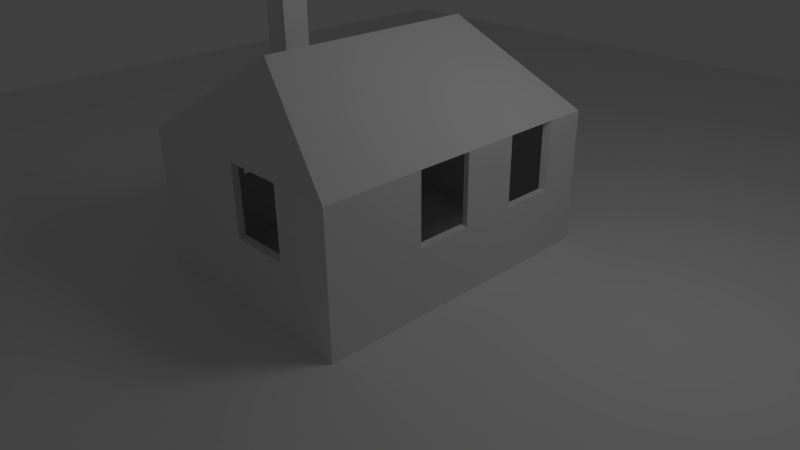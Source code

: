 # Source: haus.blend  (saved by Blender 2.53.0; exported with 4.5.12 LTS)
import bpy
from mathutils import Matrix  # noqa: F401  (used for matrix-valued properties, if any)

bpy.ops.wm.read_factory_settings(use_empty=True)
scene = bpy.context.scene
scene.name = 'Scene'

# ---- collections
col_collection_1 = bpy.data.collections.new('Collection 1'); scene.collection.children.link(col_collection_1)

# ---- materials (node trees are filled in below, after node groups)
mat_material = bpy.data.materials.new('Material')
mat_material.alpha_threshold = 0.0
mat_material.use_transparent_shadow = False
mat_material.roughness = 0.5
mat_material.line_color = (0.0, 0.0, 0.0, 1.0)

# ---- material node trees

# ---- world
world_world = bpy.data.worlds.new('World'); scene.world = world_world
world_world.color = (0.05088, 0.05088, 0.05088)
world_world.use_sun_shadow = False
world_world.sun_shadow_jitter_overblur = 0.0
world_world.cycles.sampling_method = 'MANUAL'
world_world.cycles.sample_map_resolution = 256

# ---- cameras
cam_camera = bpy.data.cameras.new('Camera')
cam_camera.clip_end = 100.0
cam_camera.lens = 35.0
cam_camera.ortho_scale = 7.314
cam_camera.dof.focus_distance = 0.0
cam_camera.dof.aperture_fstop = 128.0

# ---- lights
light_lamp = bpy.data.lights.new('Lamp', 'POINT')
light_lamp.transmission_factor = 0.0
light_lamp.cutoff_distance = 30.0
light_lamp.energy = 100.0
light_lamp.shadow_buffer_clip_start = 1.001
light_lamp.shadow_soft_size = 1.0
light_lamp.shadow_maximum_resolution = 0.006
light_lamp.use_absolute_resolution = True
light_lamp.cycles.use_multiple_importance_sampling = False

# ---- meshes
me_cube = bpy.data.meshes.new('Cube')
me_cube.from_pydata([(1.724, 2.208, 0.0), (1.724, -2.208, 0.0), (-1.724, -2.208, 0.0), (-1.724, 2.208, 0.0), (1.724, 2.208, 2.0), (1.724, -2.208, 2.0), (-1.724, -2.208, 2.0), (-1.724, 2.208, 2.0), (2.865e-07, 1.621, 3.143), (-7.633e-07, -1.621, 3.143), (1.724, 2.156e-07, 0.0), (3.576e-07, 2.208, 0.0), (-1.192e-07, -2.208, 0.0), (-1.724, 7.153e-07, 0.0), (1.724, -1.169e-06, 2.0), (4.768e-07, 2.208, 2.0), (-9.537e-07, -2.208, 2.0), (-1.724, 4.768e-07, 2.0), (1.192e-07, 4.768e-07, 0.0), (1.724, 1.603, 0.0), (1.724, -1.603, 0.0), (0.8621, 2.208, 0.0), (-0.8621, 2.208, 0.0), (0.8621, -2.208, 0.0), (-0.8621, -2.208, 0.0), (-1.724, -1.104, 0.0), (-1.724, 1.104, 0.0), (1.724, 1.603, 2.0), (1.724, -1.603, 2.0), (0.8621, 2.208, 2.0), (-0.8621, 2.208, 2.0), (0.8621, -2.208, 2.0), (-0.8621, -2.208, 2.0), (-1.724, -1.104, 2.0), (-1.724, 1.104, 2.0), (0.0, -1.104, 0.0), (0.8621, 2.384e-07, 0.0), (2.384e-07, 1.104, 0.0), (-0.8621, 5.96e-07, 0.0), (0.8621, -1.104, 0.0), (0.8621, 1.104, 0.0), (-0.8621, -1.104, 0.0), (-0.8621, 1.104, 0.0), (-1.724, 5.96e-07, 1.0), (-1.724, -1.104, 1.0), (-1.724, 1.104, 1.0), (-1.724, -0.5521, 0.0), (-1.724, 0.5521, 0.0), (-1.724, -0.5521, 2.0), (-1.724, 0.5521, 2.0), (-1.724, -0.5521, 1.0), (-1.724, 0.5521, 1.0), (4.172e-07, 2.208, 1.0), (-0.8621, 2.208, 1.0), (-5.364e-07, -2.208, 1.0), (0.8621, -2.208, 1.0), (1.724, 0.8017, 0.0), (1.724, -0.8017, 0.0), (1.724, 0.8017, 2.0), (1.724, -0.8017, 2.0), (1.724, -4.768e-07, 1.0), (1.724, 1.603, 1.0), (1.724, -1.603, 1.0), (1.724, 0.8017, 1.0), (1.724, -0.8017, 1.0), (1.648, -0.7661, 1.025), (1.648, 0.7661, 1.025), (1.648, -1.532, 1.025), (1.648, 1.532, 1.025), (1.648, -4.557e-07, 1.025), (1.648, -0.7661, 1.981), (1.648, 0.7661, 1.981), (1.648, -0.7661, 0.06982), (1.648, 0.7661, 0.06982), (0.8238, -2.11, 1.025), (-5.126e-07, -2.11, 1.025), (-0.8238, 2.11, 1.025), (3.987e-07, 2.11, 1.025), (-1.648, 0.5276, 1.025), (-1.648, -0.5276, 1.025), (-1.648, 0.5276, 1.981), (-1.648, -0.5276, 1.981), (-1.648, 0.5276, 0.06982), (-1.648, -0.5276, 0.06982), (-1.648, 1.055, 1.025), (-1.648, -1.055, 1.025), (-1.648, 5.696e-07, 1.025), (-0.8238, 1.055, 0.06982), (-0.8238, -1.055, 0.06982), (0.8238, 1.055, 0.06982), (0.8238, -1.055, 0.06982), (-0.8238, 5.696e-07, 0.06982), (2.278e-07, 1.055, 0.06982), (0.8238, 2.278e-07, 0.06982), (0.0, -1.055, 0.06982), (-1.648, 1.055, 1.981), (-1.648, -1.055, 1.981), (-0.8238, -2.11, 1.981), (0.8238, -2.11, 1.981), (-0.8238, 2.11, 1.981), (0.8238, 2.11, 1.981), (1.648, -1.532, 1.981), (1.648, 1.532, 1.981), (-1.648, 1.055, 0.06982), (-1.648, -1.055, 0.06982), (-0.8238, -2.11, 0.06982), (0.8238, -2.11, 0.06982), (-0.8238, 2.11, 0.06982), (0.8238, 2.11, 0.06982), (1.648, -1.532, 0.06982), (1.648, 1.532, 0.06982), (1.139e-07, 4.557e-07, 0.06982), (-1.648, 4.557e-07, 1.981), (-9.113e-07, -2.11, 1.981), (4.557e-07, 2.11, 1.981), (1.648, -1.117e-06, 1.981), (-1.648, 6.835e-07, 0.06982), (-1.139e-07, -2.11, 0.06982), (3.417e-07, 2.11, 0.06982), (1.648, 2.06e-07, 0.06982), (-7.294e-07, -1.549, 3.073), (2.738e-07, 1.549, 3.073), (-1.648, 2.11, 1.981), (-1.648, -2.11, 1.981), (1.648, -2.11, 1.981), (1.648, 2.11, 1.981), (-1.648, 2.11, 0.06982), (-1.648, -2.11, 0.06982), (1.648, -2.11, 0.06982), (1.648, 2.11, 0.06982), (-0.3225, -0.7326, 2.679), (-0.3225, -1.081, 2.679), (-0.6706, -1.081, 2.679), (-0.6706, -0.7326, 2.679), (-0.3225, -0.7326, 3.647), (-0.3225, -1.081, 3.647), (-0.6706, -1.081, 3.647), (-0.6706, -0.7326, 3.647), (12.3, 12.75, 0.04573), (12.3, -11.52, 0.04573), (-11.97, -11.52, 0.04573), (-11.97, 12.75, 0.04573)], [], [(17, 9, 8), (14, 8, 9), (20, 1, 23, 39), (39, 23, 12, 35), (36, 39, 35, 18), (0, 19, 40, 21), (40, 36, 18, 37), (21, 40, 37, 11), (35, 12, 24, 41), (18, 35, 41, 38), (41, 24, 2, 25), (37, 18, 38, 42), (11, 37, 42, 22), (22, 42, 26, 3), (32, 6, 2, 24), (0, 21, 29, 4), (7, 34, 8), (33, 6, 9), (6, 32, 9), (32, 16, 9), (16, 31, 9), (31, 5, 9), (4, 29, 8), (29, 15, 8), (15, 30, 8), (30, 7, 8), (5, 28, 9), (27, 4, 8), (44, 2, 6), (33, 44, 6), (44, 25, 2), (45, 7, 3), (26, 45, 3), (45, 34, 7), (46, 38, 41), (25, 46, 41), (46, 13, 38), (47, 42, 38), (13, 47, 38), (47, 26, 42), (34, 49, 8), (49, 17, 8), (17, 48, 9), (48, 33, 9), (43, 50, 48, 17), (13, 46, 50, 43), (46, 25, 44, 50), (45, 51, 49, 34), (26, 47, 51, 45), (52, 29, 21), (11, 52, 21), (52, 15, 29), (22, 53, 52, 11), (53, 3, 7), (30, 53, 7), (53, 22, 3), (55, 1, 5), (31, 55, 5), (55, 23, 1), (54, 12, 23, 55), (54, 32, 24), (12, 54, 24), (54, 16, 32), (57, 39, 36), (10, 57, 36), (57, 20, 39), (56, 36, 40), (19, 56, 40), (56, 10, 36), (28, 59, 9), (59, 14, 9), (14, 58, 8), (58, 27, 8), (61, 0, 4), (27, 61, 4), (19, 0, 61), (62, 5, 1), (20, 62, 1), (62, 28, 5), (63, 56, 19, 61), (14, 60, 63, 58), (60, 10, 56, 63), (64, 57, 10, 60), (28, 62, 64, 59), (62, 20, 57, 64), (67, 65, 72, 109), (101, 70, 65, 67), (65, 69, 119, 72), (69, 66, 73, 119), (115, 71, 66, 69), (66, 68, 110, 73), (67, 124, 101), (109, 128, 67), (67, 128, 124), (68, 129, 110), (102, 125, 68), (68, 125, 129), (71, 121, 102), (115, 121, 71), (70, 120, 115), (101, 120, 70), (73, 93, 119), (110, 89, 73), (73, 89, 93), (72, 90, 109), (119, 93, 72), (72, 93, 90), (75, 97, 113), (117, 105, 75), (75, 105, 97), (75, 74, 106, 117), (74, 128, 106), (98, 124, 74), (74, 124, 128), (76, 126, 107), (99, 122, 76), (76, 122, 126), (107, 118, 77, 76), (77, 100, 114), (118, 108, 77), (77, 108, 100), (103, 84, 78, 82), (84, 95, 80, 78), (83, 79, 85, 104), (116, 86, 79, 83), (86, 112, 81, 79), (81, 120, 96), (112, 120, 81), (80, 121, 112), (95, 121, 80), (82, 87, 103), (116, 91, 82), (82, 91, 87), (83, 91, 116), (104, 88, 83), (83, 88, 91), (84, 122, 95), (103, 126, 84), (84, 126, 122), (85, 127, 104), (96, 123, 85), (85, 123, 127), (102, 121, 125), (124, 120, 101), (99, 121, 122), (114, 121, 99), (100, 121, 114), (125, 121, 100), (98, 120, 124), (113, 120, 98), (97, 120, 113), (123, 120, 97), (96, 120, 123), (122, 121, 95), (129, 125, 100, 108), (97, 105, 127, 123), (107, 126, 103, 87), (118, 107, 87, 92), (92, 87, 91, 111), (88, 104, 127, 105), (111, 91, 88, 94), (94, 88, 105, 117), (108, 118, 92, 89), (89, 92, 111, 93), (129, 108, 89, 110), (93, 111, 94, 90), (90, 94, 117, 106), (109, 90, 106, 128), (115, 120, 121), (112, 121, 120), (16, 113, 98, 31), (16, 54, 75, 113), (54, 55, 74, 75), (55, 31, 98, 74), (60, 69, 65, 64), (59, 64, 65, 70), (14, 59, 70, 115), (14, 115, 69, 60), (61, 68, 66, 63), (27, 58, 71, 102), (61, 27, 102, 68), (52, 53, 76, 77), (15, 52, 77, 114), (30, 99, 76, 53), (15, 114, 99, 30), (44, 85, 79, 50), (48, 50, 79, 81), (33, 96, 85, 44), (33, 48, 81, 96), (47, 82, 80, 49), (13, 116, 82, 47), (13, 17, 112, 116), (17, 49, 80, 112), (132, 133, 130, 131), (134, 137, 136, 135), (130, 134, 135, 131), (131, 135, 136, 132), (132, 136, 137, 133), (133, 137, 134, 130), (140, 139, 138, 141), (58, 63, 66, 71)])
_uv = me_cube.uv_layers.new(name='UVTex')
_uv.uv.foreach_set('vector', [0.5, 1.477, 6.244, 7.588, -5.244, 7.588, 0.5, -0.4773, -5.244, -6.588, 6.244, -6.588, 0.2295, 0.889, 0.2295, 0.2956, -0.6161, 0.2956, -0.6161, 1.379, 1.346, 1.379, 1.346, 0.2956, 0.5, 0.2956, 0.5, 1.379, 1.346, 0.5, 1.346, -0.5831, 0.5, -0.5831, 0.5, 0.5, 0.2295, 0.7044, 0.2295, 0.111, -0.6161, -0.3787, -0.6161, 0.7044, 1.346, -0.3787, 1.346, -1.462, 0.5, -1.462, 0.5, -0.3787, 1.346, 0.7044, 1.346, -0.3787, 0.5, -0.3787, 0.5, 0.7044, 0.5, 1.379, 0.5, 0.2956, -0.3456, 0.2956, -0.3456, 1.379, 0.5, 0.5, 0.5, -0.5831, -0.3456, -0.5831, -0.3456, 0.5, -0.3456, 1.379, -0.3456, 0.2956, -1.191, 0.2956, -1.191, 1.379, 0.5, -0.3787, 0.5, -1.462, -0.3456, -1.462, -0.3456, -0.3787, 0.5, 0.7044, 0.5, -0.3787, -0.3456, -0.3787, -0.3456, 0.7044, -0.3456, 0.7044, -0.3456, -0.3787, -1.191, -0.3787, -1.191, 0.7044, -0.3456, 0.5, -1.191, 0.5, -1.191, -1.462, -0.3456, -1.462, 0.2295, 0.5, -0.6161, 0.5, -0.6161, 2.462, 0.2295, 2.462, -0.2385, 1.477, 3.675, 1.477, 1.844, 7.588, -2.675, 1.477, 1.238, 1.477, -0.8444, 7.588, 1.477, 0.5, 4.533, 0.5, 7.588, 4.551, -2.555, 0.5, 0.5, 0.5, 0.5, 4.551, 0.5, 0.5, 3.555, 0.5, 0.5, 4.551, 3.555, 0.5, 6.611, 0.5, 0.5, 4.551, -0.4773, 0.5, -3.533, 0.5, -6.588, 4.551, 3.555, 0.5, 0.5, 0.5, 0.5, 4.551, 0.5, 0.5, -2.555, 0.5, 0.5, 4.551, -2.555, 0.5, -5.611, 0.5, 0.5, 4.551, 1.238, -0.4773, -0.9054, -0.4773, -0.8444, -6.588, 1.905, -0.4773, -0.2385, -0.4773, 1.844, -6.588, 1.379, -0.4809, 0.2956, -1.462, 0.2956, 0.5, 1.379, 0.5, 1.379, -0.4809, 0.2956, 0.5, 1.379, -0.4809, 1.379, -1.462, 0.2956, -1.462, -0.3787, -0.4809, 0.7044, 0.5, 0.7044, -1.462, -0.3787, 0.5, -0.3787, 1.481, 0.7044, 0.5, -0.3787, -0.4809, -0.3787, 0.5, 0.7044, 0.5, 0.7705, -0.04154, 1.616, 0.5, 1.616, -0.5831, 0.7705, 1.379, 0.7705, 1.92, 1.616, 1.379, 0.7705, -0.04154, 0.7705, 0.5, 1.616, 0.5, 0.7705, 1.042, 1.616, 1.583, 1.616, 0.5, 0.7705, 0.5, 0.7705, 1.042, 1.616, 0.5, 0.7705, 1.042, 0.7705, 1.583, 1.616, 1.583, 3.675, 1.477, 5.631, 1.477, 1.844, 7.588, -1.457, 1.477, 0.5, 1.477, -5.244, 7.588, 0.5, 1.477, 2.457, 1.477, 6.244, 7.588, 2.457, 1.477, 4.413, 1.477, 6.244, 7.588, 0.5, -0.4809, -0.04154, -0.4809, -0.04154, 0.5, 0.5, 0.5, 0.5, 0.5, -0.04154, 0.5, -0.04154, 1.481, 0.5, 1.481, -0.04154, 0.5, -0.5831, 0.5, -0.5831, 1.481, -0.04154, 1.481, -0.3787, -0.4809, -0.9202, -0.4809, -0.9202, 0.5, -0.3787, 0.5, -0.3787, 0.5, -0.9202, 0.5, -0.9202, 1.481, -0.3787, 1.481, 0.5, -0.4809, 1.346, 0.5, 1.346, -1.462, 0.5, 0.5, 0.5, 1.481, 1.346, 0.5, 0.5, -0.4809, 0.5, 0.5, 1.346, 0.5, -0.3456, 0.5, -0.3456, 1.481, 0.5, 1.481, 0.5, 0.5, -0.3456, -0.4809, -1.191, -1.462, -1.191, 0.5, -0.3456, 0.5, -0.3456, -0.4809, -1.191, 0.5, -0.3456, -0.4809, -0.3456, -1.462, -1.191, -1.462, 1.346, -0.4809, 2.191, -1.462, 2.191, 0.5, 1.346, 0.5, 1.346, -0.4809, 2.191, 0.5, 1.346, -0.4809, 1.346, -1.462, 2.191, -1.462, 0.5, -0.4809, 0.5, -1.462, 1.346, -1.462, 1.346, -0.4809, 0.5, -0.4809, -0.3456, 0.5, -0.3456, -1.462, 0.5, 0.5, 0.5, 1.481, -0.3456, 0.5, 0.5, -0.4809, 0.5, 0.5, -0.3456, 0.5, 0.2295, -0.2864, -0.6161, -0.5831, -0.6161, 0.5, 0.2295, 0.5, 0.2295, -0.2864, -0.6161, 0.5, 0.2295, -0.2864, 0.2295, -1.073, -0.6161, -0.5831, 0.2295, 1.286, -0.6161, 0.5, -0.6161, 1.583, 0.2295, 0.111, 0.2295, -0.6754, -0.6161, -0.3787, 0.2295, 1.286, 0.2295, 0.5, -0.6161, 0.5, -0.9054, -0.4773, -3.747, -0.4773, -0.8444, -6.588, 3.341, -0.4773, 0.5, -0.4773, 6.244, -6.588, 0.5, -0.4773, -2.341, -0.4773, -5.244, -6.588, -2.341, -0.4773, -5.183, -0.4773, -5.244, -6.588, 0.111, -0.4809, 0.7044, -1.462, 0.7044, 0.5, 0.111, 0.5, 0.111, -0.4809, 0.7044, 0.5, 0.111, -1.462, 0.7044, -1.462, 0.111, -0.4809, 0.889, -0.4809, 0.2956, 0.5, 0.2956, -1.462, 0.889, 0.5, 0.889, 1.481, 0.2956, 0.5, 0.889, -0.4809, 0.889, 0.5, 0.2956, 0.5, 1.286, -0.4809, 1.286, -1.462, 2.073, -1.462, 2.073, -0.4809, 0.5, 0.5, 0.5, -0.4809, 1.286, -0.4809, 1.286, 0.5, 0.5, -0.4809, 0.5, -1.462, 1.286, -1.462, 1.286, -0.4809, -0.2864, -0.4809, -0.2864, -1.462, 0.5, -1.462, 0.5, -0.4809, 0.889, 0.5, 0.889, -0.4809, 1.675, -0.4809, 1.675, 0.5, 0.889, -0.4809, 0.889, -1.462, 1.675, -1.462, 1.675, -0.4809, 0.9588, -0.456, 1.71, -0.456, 1.71, -1.393, 0.9588, -1.393, 0.9588, 0.4813, 1.71, 0.4813, 1.71, -0.456, 0.9588, -0.456, -0.2515, -0.456, 0.5, -0.456, 0.5, -1.393, -0.2515, -1.393, 0.5, -0.456, 1.251, -0.456, 1.251, -1.393, 0.5, -1.393, 0.5, 0.4813, 1.251, 0.4813, 1.251, -0.456, 0.5, -0.456, 1.251, -0.456, 2.003, -0.456, 2.003, -1.393, 1.251, -1.393, 0.9588, -0.456, 0.3918, 0.4813, 0.9588, 0.4813, 0.9588, 0.5685, 0.3918, 0.5685, 0.9588, 1.506, 0.9588, -0.456, 0.3918, -1.393, 0.3918, 0.4813, 0.04115, -0.456, 0.6082, -1.393, 0.04115, -1.393, 0.04115, 0.4813, 0.6082, 0.4813, 0.04115, -0.456, 0.04115, -0.456, 0.6082, 0.4813, 0.6082, -1.393, 0.1544, 1.251, -1.462, 2.019, 0.1544, 2.003, 0.1544, 0.5, -1.462, 2.019, 0.1544, 1.251, 0.1544, -0.2515, -1.462, -1.019, 0.1544, 0.5, 0.1544, 0.9588, -1.462, 0.9427, 0.1544, 1.71, 0.1544, 1.251, -0.6537, 0.5, 0.1544, 0.5, 0.1544, 0.04115, -0.6537, -0.4268, 0.1544, -0.7103, 0.1544, 1.251, -0.6537, 1.535, -0.6537, 0.5, 0.1544, -0.2515, -0.6537, -0.535, 0.1544, -1.003, 0.1544, 0.5, -0.6537, 0.5, 0.1544, -0.2515, 0.1544, -0.2515, -0.6537, 0.5, -0.6537, -0.535, 0.5, -0.456, -0.3081, 0.4813, 0.5, 0.4813, 0.5, 0.5685, -0.3081, 0.5685, 0.5, 1.506, 0.5, -0.456, -0.3081, -1.393, -0.3081, 0.4813, 0.5, -0.456, 1.308, -0.456, 1.308, -1.393, 0.5, -1.393, 1.308, -0.456, 2.116, -1.393, 1.308, -1.393, 1.308, 0.4813, 2.116, 0.4813, 1.308, -0.456, 1.308, -0.456, 2.116, 0.4813, 2.116, -1.393, -0.3081, -0.456, -1.116, -1.393, -0.3081, -1.393, -0.3081, 0.4813, -1.116, 0.4813, -0.3081, -0.456, -0.3081, -0.456, -1.116, 0.4813, -1.116, -1.393, -0.3081, 0.5685, 0.5, 0.5685, 0.5, 1.506, -0.3081, 1.506, 0.5, -0.456, 1.308, 0.4813, 0.5, 0.4813, 0.5, 0.5685, 1.308, 0.5685, 0.5, 1.506, 0.5, -0.456, 1.308, -1.393, 1.308, 0.4813, -0.4268, 0.5685, -0.4268, 1.506, -0.9443, 1.506, -0.9443, 0.5685, -0.4268, -0.456, -0.4268, 0.4813, -0.9443, 0.4813, -0.9443, -0.456, -0.01748, 0.5685, -0.01748, 1.506, -0.535, 1.506, -0.535, 0.5685, 0.5, 0.5685, 0.5, 1.506, -0.01748, 1.506, -0.01748, 0.5685, 0.5, -0.456, 0.5, 0.4813, -0.01748, 0.4813, -0.01748, -0.456, 0.8456, -0.01748, 2.462, -1.019, 0.8456, -0.535, 0.8456, 0.5, 2.462, -1.019, 0.8456, -0.01748, 0.8456, 1.017, 2.462, 2.019, 0.8456, 0.5, 0.8456, -0.4268, 2.462, 0.05728, 0.8456, -0.9443, 0.8456, 1.017, 1.654, 1.535, 0.8456, 1.535, 0.8456, 0.5, 1.654, 0.5, 0.8456, 1.017, 0.8456, 1.017, 1.654, 0.5, 1.654, 1.535, 0.8456, -0.01748, 1.654, 0.5, 0.8456, 0.5, 0.8456, 1.427, 1.654, 1.427, 0.8456, 1.944, 0.8456, -0.01748, 1.654, -0.535, 1.654, 0.5, -0.4268, -0.456, 0.6082, 0.4813, -0.4268, 0.4813, -0.4268, 0.5685, 0.6082, 0.5685, -0.4268, 1.506, -0.4268, -0.456, 0.6082, -1.393, 0.6082, 0.4813, 1.427, -0.456, 0.3918, -1.393, 1.427, -1.393, 1.427, 0.4813, 0.3918, 0.4813, 1.427, -0.456, 1.427, -0.456, 0.3918, 0.4813, 0.3918, -1.393, 0.1544, 0.04115, -1.462, 0.05728, 0.1544, 0.6082, 0.1544, 0.3918, -1.462, 0.9427, 0.1544, 0.9588, -0.3081, 0.4813, 0.5, 1.553, -1.116, 0.4813, 0.5, 0.4813, 0.5, 1.553, -0.3081, 0.4813, 1.308, 0.4813, 0.5, 1.553, 0.5, 0.4813, 0.1544, 0.4813, -1.462, 1.553, -0.6537, 0.4813, 1.308, 0.4813, 0.5, 1.553, 2.116, 0.4813, 0.5, 0.4813, 0.5, 1.553, 1.308, 0.4813, -0.3081, 0.4813, 0.5, 1.553, 0.5, 0.4813, 0.8456, 0.4813, 2.462, 1.553, 1.654, 0.4813, 0.8456, 1.427, 2.462, 0.9427, 0.8456, 0.3918, 0.8456, 0.6082, 2.462, 0.05728, 0.8456, -0.4268, 0.1544, 0.5685, 0.1544, 2.443, -0.6537, 2.443, -0.6537, 0.5685, -0.3081, 0.4813, -0.3081, -1.393, -1.116, -1.393, -1.116, 0.4813, -0.3081, 0.6082, -1.116, 0.6082, -1.116, -0.4268, -0.3081, -0.4268, 0.5, 0.6082, -0.3081, 0.6082, -0.3081, -0.4268, 0.5, -0.4268, 0.5, -0.4268, -0.3081, -0.4268, -0.3081, -1.462, 0.5, -1.462, -0.3081, 1.427, -1.116, 1.427, -1.116, 0.3918, -0.3081, 0.3918, 0.5, 0.5, -0.3081, 0.5, -0.3081, -0.535, 0.5, -0.535, 0.5, 1.427, -0.3081, 1.427, -0.3081, 0.3918, 0.5, 0.3918, 1.308, 0.6082, 0.5, 0.6082, 0.5, -0.4268, 1.308, -0.4268, 1.308, -0.4268, 0.5, -0.4268, 0.5, -1.462, 1.308, -1.462, 0.1544, 0.6082, -0.6537, 0.6082, -0.6537, -0.4268, 0.1544, 0.04115, 1.308, 0.5, 0.5, 0.5, 0.5, -0.535, 1.308, -0.535, 1.308, 1.427, 0.5, 1.427, 0.5, 0.3918, 1.308, 0.3918, 0.1544, 0.9588, -0.6537, 1.427, -0.6537, 0.3918, 0.1544, 0.3918, 0.1544, 0.5, -1.462, -1.019, -1.462, 2.019, 0.8456, 0.5, 2.462, 2.019, 2.462, -1.019, 0.5, 0.2956, 0.5, 0.3918, 1.308, 0.3918, 1.346, 0.2956, 0.2956, 0.5, 0.2956, -0.4809, 0.3918, -0.456, 0.3918, 0.4813, 0.5, 0.2956, 1.346, 0.2956, 1.308, 0.3918, 0.5, 0.3918, 0.2956, -0.4809, 0.2956, 0.5, 0.3918, 0.4813, 0.3918, -0.456, 0.2295, 0.5, 0.1544, 0.5, 0.1544, -0.2515, 0.2295, -0.2864, 0.2295, 0.5, 0.2295, -0.4809, 0.1544, -0.456, 0.1544, 0.4813, 0.2295, 0.5, 0.2295, -0.2864, 0.1544, -0.2515, 0.1544, 0.5, 0.2295, 0.5, 0.1544, 0.4813, 0.1544, -0.456, 0.2295, -0.4809, 0.2295, 0.111, 0.1544, 0.04115, 0.1544, -0.7103, 0.2295, -0.6754, 0.2295, 0.111, 0.2295, -0.6754, 0.1544, -0.7103, 0.1544, 0.04115, 0.2295, -0.4809, 0.2295, 0.5, 0.1544, 0.4813, 0.1544, -0.456, 0.5, 0.7044, -0.3456, 0.7044, -0.3081, 0.6082, 0.5, 0.6082, 0.7044, 0.5, 0.7044, -0.4809, 0.6082, -0.456, 0.6082, 0.4813, 0.7044, 0.5, 0.6082, 0.4813, 0.6082, -0.456, 0.7044, -0.4809, 0.5, 0.7044, 0.5, 0.6082, -0.3081, 0.6082, -0.3456, 0.7044, 0.7705, 1.379, 0.8456, 1.427, 0.8456, 1.944, 0.7705, 1.92, 0.7705, 0.5, 0.7705, -0.4809, 0.8456, -0.456, 0.8456, 0.4813, 0.7705, 0.5, 0.8456, 0.4813, 0.8456, -0.456, 0.7705, -0.4809, 0.7705, 1.379, 0.7705, 1.92, 0.8456, 1.944, 0.8456, 1.427, 0.7705, 0.5, 0.8456, 0.5685, 0.8456, 2.443, 0.7705, 2.462, 0.7705, 0.5, 0.8456, 0.5, 0.8456, 1.017, 0.7705, 1.042, 0.7705, 0.5, 0.7705, 2.462, 0.8456, 2.443, 0.8456, 0.5685, 0.7705, 0.5, 0.7705, 1.042, 0.8456, 1.017, 0.8456, 0.5, -0.1578, 1.402, -0.1578, 1.743, 0.1837, 1.743, 0.1837, 1.402, 0.1837, -0.2186, -0.1578, -0.2186, -0.1578, -0.56, 0.1837, -0.56, -0.2186, 1.166, -0.2186, 2.116, -0.56, 2.116, -0.56, 1.166, 0.1837, 1.166, 0.1837, 2.116, -0.1578, 2.116, -0.1578, 1.166, 1.402, 1.166, 1.402, 2.116, 1.743, 2.116, 1.743, 1.166, -0.1578, 1.166, -0.1578, 2.116, 0.1837, 2.116, 0.1837, 1.166, -2.837, -2.837, 3.837, -2.837, 3.837, 3.837, -2.837, 3.837, 0.5595, 1.128, 0.5595, -0.1284, 0.4405, -0.1284, 0.4405, 1.128])
_ca = me_cube.color_attributes.new('Col', 'BYTE_COLOR', 'CORNER')
_ca.data.foreach_set('color', [0.9911, 0.9911, 0.9911, 0.9961, 1.0, 1.0, 1.0, 1.0, 1.0, 1.0, 1.0, 1.0, 1.0, 1.0, 1.0, 1.0, 1.0, 1.0, 1.0, 1.0, 1.0, 1.0, 1.0, 1.0, 1.0, 1.0, 1.0, 1.0, 1.0, 1.0, 1.0, 1.0, 1.0, 1.0, 1.0, 1.0, 1.0, 1.0, 1.0, 1.0, 1.0, 1.0, 1.0, 1.0, 1.0, 1.0, 1.0, 1.0, 1.0, 1.0, 1.0, 1.0, 1.0, 1.0, 1.0, 1.0, 1.0, 1.0, 1.0, 1.0, 1.0, 1.0, 1.0, 1.0, 1.0, 1.0, 1.0, 1.0, 1.0, 1.0, 1.0, 1.0, 1.0, 1.0, 1.0, 1.0, 1.0, 1.0, 1.0, 1.0, 0.9911, 0.9911, 0.9911, 0.9961, 1.0, 1.0, 1.0, 1.0, 0.9911, 0.9911, 0.9911, 0.9961, 1.0, 1.0, 1.0, 1.0, 1.0, 1.0, 1.0, 1.0, 1.0, 1.0, 1.0, 1.0, 1.0, 1.0, 1.0, 1.0, 0.9911, 0.9911, 0.9911, 0.9961, 1.0, 1.0, 1.0, 1.0, 1.0, 1.0, 1.0, 1.0, 1.0, 1.0, 1.0, 1.0, 1.0, 1.0, 1.0, 1.0, 1.0, 1.0, 1.0, 1.0, 0.9911, 0.9911, 0.9911, 0.9961, 1.0, 1.0, 1.0, 1.0, 1.0, 1.0, 1.0, 1.0, 0.9911, 0.9911, 0.9911, 0.9961, 1.0, 1.0, 1.0, 1.0, 0.9911, 0.9911, 0.9911, 0.9961, 1.0, 1.0, 1.0, 1.0, 1.0, 1.0, 1.0, 1.0, 1.0, 1.0, 1.0, 1.0, 0.9911, 0.9911, 0.9911, 0.9961, 1.0, 1.0, 1.0, 1.0, 1.0, 1.0, 1.0, 1.0, 0.9911, 0.9911, 0.9911, 0.9961, 1.0, 1.0, 1.0, 1.0, 0.9911, 0.9911, 0.9911, 0.9961, 0.9911, 0.9911, 0.9911, 0.9961, 0.9911, 0.9911, 0.9911, 0.9961, 0.9911, 0.9911, 0.9911, 0.9961, 0.9911, 0.9911, 0.9911, 0.9961, 1.0, 1.0, 1.0, 1.0, 1.0, 1.0, 1.0, 1.0, 1.0, 1.0, 1.0, 1.0, 1.0, 1.0, 1.0, 1.0, 1.0, 1.0, 1.0, 1.0, 1.0, 1.0, 1.0, 1.0, 1.0, 1.0, 1.0, 1.0, 1.0, 1.0, 1.0, 1.0, 1.0, 1.0, 1.0, 1.0, 1.0, 1.0, 1.0, 1.0, 1.0, 1.0, 1.0, 1.0, 0.9911, 0.9911, 0.9911, 0.9961, 1.0, 1.0, 1.0, 1.0, 0.9911, 0.9911, 0.9911, 0.9961, 1.0, 1.0, 1.0, 1.0, 1.0, 1.0, 1.0, 1.0, 1.0, 1.0, 1.0, 1.0, 1.0, 1.0, 1.0, 1.0, 1.0, 1.0, 1.0, 1.0, 1.0, 1.0, 1.0, 1.0, 1.0, 1.0, 1.0, 1.0, 1.0, 1.0, 1.0, 1.0, 1.0, 1.0, 1.0, 1.0, 1.0, 1.0, 1.0, 1.0, 1.0, 1.0, 1.0, 1.0, 1.0, 1.0, 1.0, 1.0, 1.0, 1.0, 1.0, 1.0, 1.0, 1.0, 1.0, 1.0, 1.0, 1.0, 1.0, 1.0, 1.0, 1.0, 1.0, 1.0, 1.0, 1.0, 1.0, 1.0, 1.0, 1.0, 1.0, 1.0, 1.0, 1.0, 1.0, 1.0, 1.0, 1.0, 1.0, 1.0, 1.0, 1.0, 1.0, 1.0, 1.0, 1.0, 1.0, 1.0, 1.0, 1.0, 1.0, 1.0, 1.0, 1.0, 1.0, 1.0, 1.0, 1.0, 1.0, 1.0, 1.0, 1.0, 1.0, 1.0, 1.0, 1.0, 1.0, 1.0, 0.9911, 0.9911, 0.9911, 0.9961, 1.0, 1.0, 1.0, 1.0, 1.0, 1.0, 1.0, 1.0, 1.0, 1.0, 1.0, 1.0, 1.0, 1.0, 1.0, 1.0, 0.9911, 0.9911, 0.9911, 0.9961, 1.0, 1.0, 1.0, 1.0, 1.0, 1.0, 1.0, 1.0, 1.0, 1.0, 1.0, 1.0, 0.9911, 0.9911, 0.9911, 0.9961, 1.0, 1.0, 1.0, 1.0, 0.9911, 0.9911, 0.9911, 0.9961, 1.0, 1.0, 1.0, 1.0, 1.0, 1.0, 1.0, 1.0, 1.0, 1.0, 1.0, 1.0, 1.0, 1.0, 1.0, 1.0, 1.0, 1.0, 1.0, 1.0, 1.0, 1.0, 1.0, 1.0, 1.0, 1.0, 1.0, 1.0, 1.0, 1.0, 1.0, 1.0, 1.0, 1.0, 1.0, 1.0, 1.0, 1.0, 1.0, 1.0, 1.0, 1.0, 1.0, 1.0, 1.0, 1.0, 1.0, 1.0, 1.0, 1.0, 1.0, 1.0, 0.9911, 0.9911, 0.9911, 0.9961, 1.0, 1.0, 1.0, 1.0, 1.0, 1.0, 1.0, 1.0, 0.9911, 0.9911, 0.9911, 0.9961, 1.0, 1.0, 1.0, 1.0, 1.0, 1.0, 1.0, 1.0, 1.0, 1.0, 1.0, 1.0, 1.0, 1.0, 1.0, 1.0, 0.9911, 0.9911, 0.9911, 0.9961, 1.0, 1.0, 1.0, 1.0, 1.0, 1.0, 1.0, 1.0, 1.0, 1.0, 1.0, 1.0, 1.0, 1.0, 1.0, 1.0, 1.0, 1.0, 1.0, 1.0, 1.0, 1.0, 1.0, 1.0, 0.9911, 0.9911, 0.9911, 0.9961, 0.9911, 0.9911, 0.9911, 0.9961, 0.9911, 0.9911, 0.9911, 0.9961, 1.0, 1.0, 1.0, 1.0, 0.9911, 0.9911, 0.9911, 0.9961, 0.9911, 0.9911, 0.9911, 0.9961, 1.0, 1.0, 1.0, 1.0, 0.9911, 0.9911, 0.9911, 0.9961, 0.9911, 0.9911, 0.9911, 0.9961, 1.0, 1.0, 1.0, 1.0, 0.9911, 0.9911, 0.9911, 0.9961, 0.9911, 0.9911, 0.9911, 0.9961, 1.0, 1.0, 1.0, 1.0, 1.0, 1.0, 1.0, 1.0, 1.0, 1.0, 1.0, 1.0, 1.0, 1.0, 1.0, 1.0, 1.0, 1.0, 1.0, 1.0, 1.0, 1.0, 1.0, 1.0, 1.0, 1.0, 1.0, 1.0, 1.0, 1.0, 1.0, 1.0, 1.0, 1.0, 1.0, 1.0, 1.0, 1.0, 1.0, 1.0, 1.0, 1.0, 1.0, 1.0, 1.0, 1.0, 1.0, 1.0, 1.0, 1.0, 1.0, 1.0, 1.0, 1.0, 1.0, 1.0, 1.0, 1.0, 1.0, 1.0, 1.0, 1.0, 1.0, 1.0, 1.0, 1.0, 1.0, 1.0, 1.0, 1.0, 1.0, 1.0, 1.0, 1.0, 1.0, 1.0, 1.0, 1.0, 1.0, 1.0, 1.0, 1.0, 1.0, 1.0, 1.0, 1.0, 1.0, 1.0, 1.0, 1.0, 1.0, 1.0, 1.0, 1.0, 1.0, 1.0, 1.0, 1.0, 1.0, 1.0, 1.0, 1.0, 1.0, 1.0, 1.0, 1.0, 1.0, 1.0, 1.0, 1.0, 1.0, 1.0, 1.0, 1.0, 1.0, 1.0, 1.0, 1.0, 1.0, 1.0, 1.0, 1.0, 1.0, 1.0, 1.0, 1.0, 1.0, 1.0, 1.0, 1.0, 1.0, 1.0, 1.0, 1.0, 1.0, 1.0, 1.0, 1.0, 1.0, 1.0, 1.0, 1.0, 1.0, 1.0, 1.0, 1.0, 1.0, 1.0, 1.0, 1.0, 1.0, 1.0, 1.0, 1.0, 1.0, 1.0, 1.0, 1.0, 1.0, 1.0, 1.0, 1.0, 1.0, 1.0, 1.0, 1.0, 1.0, 1.0, 1.0, 1.0, 1.0, 1.0, 1.0, 1.0, 1.0, 1.0, 1.0, 1.0, 1.0, 1.0, 1.0, 1.0, 1.0, 1.0, 1.0, 1.0, 1.0, 1.0, 1.0, 1.0, 1.0, 1.0, 1.0, 1.0, 1.0, 1.0, 1.0, 1.0, 1.0, 1.0, 1.0, 1.0, 1.0, 1.0, 1.0, 1.0, 1.0, 1.0, 1.0, 1.0, 1.0, 1.0, 1.0, 1.0, 1.0, 1.0, 1.0, 1.0, 1.0, 1.0, 1.0, 1.0, 1.0, 1.0, 1.0, 1.0, 1.0, 1.0, 1.0, 1.0, 1.0, 1.0, 1.0, 1.0, 1.0, 1.0, 1.0, 1.0, 1.0, 1.0, 1.0, 1.0, 1.0, 1.0, 1.0, 1.0, 1.0, 1.0, 1.0, 1.0, 1.0, 1.0, 1.0, 1.0, 1.0, 1.0, 1.0, 1.0, 1.0, 1.0, 1.0, 1.0, 1.0, 1.0, 1.0, 1.0, 1.0, 1.0, 1.0, 1.0, 1.0, 1.0, 1.0, 1.0, 1.0, 1.0, 1.0, 1.0, 1.0, 1.0, 1.0, 1.0, 1.0, 1.0, 1.0, 1.0, 1.0, 1.0, 1.0, 1.0, 1.0, 1.0, 1.0, 1.0, 1.0, 1.0, 0.9911, 0.9911, 0.9911, 0.9961, 1.0, 1.0, 1.0, 1.0, 0.9911, 0.9911, 0.9911, 0.9961, 1.0, 1.0, 1.0, 1.0, 0.9911, 0.9911, 0.9911, 0.9961, 0.9911, 0.9911, 0.9911, 0.9961, 0.9911, 0.9911, 0.9911, 0.9961, 1.0, 1.0, 1.0, 1.0, 1.0, 1.0, 1.0, 1.0, 0.9911, 0.9911, 0.9911, 0.9961, 0.9911, 0.9911, 0.9911, 0.9961, 1.0, 1.0, 1.0, 1.0, 0.9911, 0.9911, 0.9911, 0.9961, 1.0, 1.0, 1.0, 1.0, 1.0, 1.0, 1.0, 1.0, 1.0, 1.0, 1.0, 1.0, 1.0, 1.0, 1.0, 1.0, 1.0, 1.0, 1.0, 1.0, 1.0, 1.0, 1.0, 1.0, 1.0, 1.0, 1.0, 1.0, 1.0, 1.0, 1.0, 1.0, 0.9911, 0.9911, 0.9911, 0.9961, 1.0, 1.0, 1.0, 1.0, 1.0, 1.0, 1.0, 1.0, 1.0, 1.0, 1.0, 1.0, 0.9911, 0.9911, 0.9911, 0.9961, 1.0, 1.0, 1.0, 1.0, 1.0, 1.0, 1.0, 1.0, 1.0, 1.0, 1.0, 1.0, 0.9911, 0.9911, 0.9911, 0.9961, 0.9911, 0.9911, 0.9911, 0.9961, 1.0, 1.0, 1.0, 1.0, 1.0, 1.0, 1.0, 1.0, 1.0, 1.0, 1.0, 1.0, 0.9911, 0.9911, 0.9911, 0.9961, 1.0, 1.0, 1.0, 1.0, 0.9911, 0.9911, 0.9911, 0.9961, 1.0, 1.0, 1.0, 1.0, 1.0, 1.0, 1.0, 1.0, 1.0, 1.0, 1.0, 1.0, 1.0, 1.0, 1.0, 1.0, 1.0, 1.0, 1.0, 1.0, 1.0, 1.0, 1.0, 1.0, 1.0, 1.0, 1.0, 1.0, 1.0, 1.0, 1.0, 1.0, 1.0, 1.0, 1.0, 1.0, 1.0, 1.0, 1.0, 1.0, 1.0, 1.0, 1.0, 1.0, 1.0, 1.0, 1.0, 1.0, 1.0, 1.0, 1.0, 1.0, 1.0, 1.0, 1.0, 1.0, 1.0, 1.0, 1.0, 1.0, 1.0, 1.0, 1.0, 1.0, 1.0, 1.0, 1.0, 1.0, 1.0, 1.0, 1.0, 1.0, 1.0, 1.0, 1.0, 1.0, 1.0, 1.0, 1.0, 1.0, 1.0, 1.0, 1.0, 1.0, 1.0, 1.0, 1.0, 1.0, 1.0, 1.0, 1.0, 1.0, 1.0, 1.0, 1.0, 1.0, 1.0, 1.0, 1.0, 1.0, 1.0, 1.0, 1.0, 1.0, 1.0, 1.0, 1.0, 1.0, 1.0, 1.0, 1.0, 1.0, 1.0, 1.0, 1.0, 1.0, 1.0, 1.0, 1.0, 1.0, 1.0, 1.0, 1.0, 1.0, 1.0, 1.0, 1.0, 1.0, 1.0, 1.0, 1.0, 1.0, 1.0, 1.0, 1.0, 1.0, 1.0, 1.0, 1.0, 1.0, 1.0, 1.0, 1.0, 1.0, 1.0, 1.0, 1.0, 1.0, 1.0, 1.0, 1.0, 1.0, 1.0, 1.0, 1.0, 1.0, 1.0, 1.0, 1.0, 1.0, 1.0, 1.0, 1.0, 1.0, 1.0, 1.0, 1.0, 1.0, 1.0, 1.0, 1.0, 1.0, 1.0, 1.0, 1.0, 1.0, 1.0, 1.0, 1.0, 1.0, 1.0, 1.0, 1.0, 1.0, 1.0, 1.0, 1.0, 1.0, 1.0, 1.0, 1.0, 1.0, 1.0, 1.0, 1.0, 1.0, 1.0, 1.0, 1.0, 1.0, 0.9911, 0.9911, 0.9911, 0.9961, 1.0, 1.0, 1.0, 1.0, 1.0, 1.0, 1.0, 1.0, 1.0, 1.0, 1.0, 1.0, 1.0, 1.0, 1.0, 1.0, 0.9911, 0.9911, 0.9911, 0.9961, 0.9911, 0.9911, 0.9911, 0.9961, 1.0, 1.0, 1.0, 1.0, 1.0, 1.0, 1.0, 1.0, 0.9911, 0.9911, 0.9911, 0.9961, 1.0, 1.0, 1.0, 1.0, 1.0, 1.0, 1.0, 1.0, 1.0, 1.0, 1.0, 1.0, 1.0, 1.0, 1.0, 1.0, 0.9911, 0.9911, 0.9911, 0.9961, 0.9911, 0.9911, 0.9911, 0.9961, 1.0, 1.0, 1.0, 1.0, 1.0, 1.0, 1.0, 1.0, 1.0, 1.0, 1.0, 1.0, 1.0, 1.0, 1.0, 1.0, 1.0, 1.0, 1.0, 1.0, 1.0, 1.0, 1.0, 1.0, 1.0, 1.0, 1.0, 1.0, 1.0, 1.0, 1.0, 1.0, 0.9911, 0.9911, 0.9911, 0.9961, 1.0, 1.0, 1.0, 1.0, 1.0, 1.0, 1.0, 1.0, 0.9911, 0.9911, 0.9911, 0.9961, 1.0, 1.0, 1.0, 1.0, 0.9911, 0.9911, 0.9911, 0.9961, 0.9911, 0.9911, 0.9911, 0.9961, 1.0, 1.0, 1.0, 1.0, 1.0, 1.0, 1.0, 1.0, 1.0, 1.0, 1.0, 1.0, 0.9911, 0.9911, 0.9911, 0.9961, 0.9911, 0.9911, 0.9911, 0.9961, 0.9911, 0.9911, 0.9911, 0.9961, 0.9911, 0.9911, 0.9911, 0.9961, 1.0, 1.0, 1.0, 1.0, 1.0, 1.0, 1.0, 1.0, 1.0, 1.0, 1.0, 1.0, 1.0, 1.0, 1.0, 1.0, 1.0, 1.0, 1.0, 1.0, 1.0, 1.0, 1.0, 1.0, 1.0, 1.0, 1.0, 1.0, 1.0, 1.0, 1.0, 1.0, 1.0, 1.0, 1.0, 1.0, 1.0, 1.0, 1.0, 1.0, 1.0, 1.0, 1.0, 1.0, 1.0, 1.0, 1.0, 1.0, 1.0, 1.0, 1.0, 1.0, 1.0, 1.0, 1.0, 1.0, 1.0, 1.0, 1.0, 1.0, 1.0, 1.0, 1.0, 1.0, 1.0, 1.0, 1.0, 1.0, 1.0, 1.0, 1.0, 1.0, 1.0, 1.0, 1.0, 1.0, 1.0, 1.0, 1.0, 1.0, 1.0, 1.0, 1.0, 1.0, 1.0, 1.0, 1.0, 1.0, 1.0, 1.0, 1.0, 1.0, 1.0, 1.0, 1.0, 1.0, 1.0, 1.0, 1.0, 1.0, 1.0, 1.0, 1.0, 1.0, 1.0, 1.0, 1.0, 1.0, 1.0, 1.0, 1.0, 1.0, 1.0, 1.0, 1.0, 1.0, 1.0, 1.0, 1.0, 1.0, 1.0, 1.0, 1.0, 1.0, 1.0, 1.0, 1.0, 1.0, 1.0, 1.0, 1.0, 1.0, 1.0, 1.0, 1.0, 1.0, 1.0, 1.0, 1.0, 1.0, 1.0, 1.0, 1.0, 1.0, 1.0, 1.0, 1.0, 1.0, 1.0, 1.0, 1.0, 1.0, 1.0, 1.0, 1.0, 1.0, 1.0, 1.0, 1.0, 1.0, 1.0, 1.0, 1.0, 1.0, 1.0, 1.0, 1.0, 1.0, 1.0, 1.0, 1.0, 1.0, 1.0, 1.0, 1.0, 1.0, 1.0, 1.0, 1.0, 1.0, 1.0, 1.0, 1.0, 1.0, 1.0, 1.0, 1.0, 1.0, 1.0, 1.0, 1.0, 1.0, 1.0, 1.0, 1.0, 1.0, 1.0, 1.0, 1.0, 1.0, 1.0, 1.0, 1.0, 1.0, 1.0, 1.0, 1.0, 1.0, 1.0, 1.0, 1.0, 1.0, 1.0, 1.0, 1.0, 1.0, 1.0, 1.0, 1.0, 1.0, 1.0, 1.0, 1.0, 1.0, 1.0, 1.0, 1.0, 1.0, 1.0, 1.0, 1.0, 1.0, 1.0, 1.0, 1.0, 1.0, 1.0, 1.0, 1.0, 1.0, 1.0, 1.0, 1.0, 1.0, 1.0, 1.0, 1.0, 1.0, 1.0, 1.0, 1.0, 1.0, 1.0, 1.0, 1.0, 1.0, 1.0, 1.0, 1.0, 1.0, 1.0, 1.0, 1.0, 1.0, 1.0, 1.0, 1.0, 1.0, 1.0, 1.0, 1.0, 1.0, 1.0, 1.0, 1.0, 1.0, 1.0, 1.0, 1.0, 1.0, 1.0, 1.0, 1.0, 1.0, 1.0, 1.0, 1.0, 1.0, 1.0, 1.0, 1.0, 1.0, 1.0, 1.0, 1.0, 1.0, 0.9911, 0.9911, 0.9911, 0.9961, 1.0, 1.0, 1.0, 1.0, 0.9911, 0.9911, 0.9911, 0.9961, 0.9911, 0.9911, 0.9911, 0.9961, 1.0, 1.0, 1.0, 1.0, 0.9911, 0.9911, 0.9911, 0.9961, 0.9911, 0.9911, 0.9911, 0.9961, 1.0, 1.0, 1.0, 1.0, 0.9911, 0.9911, 0.9911, 0.9961, 0.9911, 0.9911, 0.9911, 0.9961, 1.0, 1.0, 1.0, 1.0, 0.9911, 0.9911, 0.9911, 0.9961, 1.0, 1.0, 1.0, 1.0, 0.9911, 0.9911, 0.9911, 0.9961, 1.0, 1.0, 1.0, 1.0, 1.0, 1.0, 1.0, 1.0, 1.0, 1.0, 1.0, 1.0, 1.0, 1.0, 1.0, 1.0, 1.0, 1.0, 1.0, 1.0, 1.0, 1.0, 1.0, 1.0, 0.9911, 0.9911, 0.9911, 0.9961, 1.0, 1.0, 1.0, 1.0, 1.0, 1.0, 1.0, 1.0, 1.0, 1.0, 1.0, 1.0, 1.0, 1.0, 1.0, 1.0, 0.9911, 0.9911, 0.9911, 0.9961, 1.0, 1.0, 1.0, 1.0, 1.0, 1.0, 1.0, 1.0, 0.9911, 0.9911, 0.9911, 0.9961, 1.0, 1.0, 1.0, 1.0, 1.0, 1.0, 1.0, 1.0, 1.0, 1.0, 1.0, 1.0, 1.0, 1.0, 1.0, 1.0, 1.0, 1.0, 1.0, 1.0, 1.0, 1.0, 1.0, 1.0, 1.0, 1.0, 1.0, 1.0, 1.0, 1.0, 1.0, 1.0, 1.0, 1.0, 1.0, 1.0, 1.0, 1.0, 1.0, 1.0, 0.9911, 0.9911, 0.9911, 0.9961, 1.0, 1.0, 1.0, 1.0, 1.0, 1.0, 1.0, 1.0, 1.0, 1.0, 1.0, 1.0, 1.0, 1.0, 1.0, 1.0, 0.9911, 0.9911, 0.9911, 0.9961, 0.9911, 0.9911, 0.9911, 0.9961, 1.0, 1.0, 1.0, 1.0, 1.0, 1.0, 1.0, 1.0, 1.0, 1.0, 1.0, 1.0, 1.0, 1.0, 1.0, 1.0, 1.0, 1.0, 1.0, 1.0, 1.0, 1.0, 1.0, 1.0, 1.0, 1.0, 1.0, 1.0, 0.9911, 0.9911, 0.9911, 0.9961, 1.0, 1.0, 1.0, 1.0, 1.0, 1.0, 1.0, 1.0, 1.0, 1.0, 1.0, 1.0, 1.0, 1.0, 1.0, 1.0, 1.0, 1.0, 1.0, 1.0, 1.0, 1.0, 1.0, 1.0, 1.0, 1.0, 1.0, 1.0, 1.0, 1.0, 1.0, 1.0, 1.0, 1.0, 1.0, 1.0, 1.0, 1.0, 1.0, 1.0, 1.0, 1.0, 1.0, 1.0, 1.0, 1.0, 1.0, 1.0, 1.0, 1.0, 1.0, 1.0, 1.0, 1.0, 1.0, 1.0, 1.0, 1.0, 1.0, 1.0, 1.0, 1.0, 1.0, 1.0, 1.0, 1.0, 1.0, 1.0, 1.0, 1.0, 1.0, 1.0, 1.0, 1.0, 1.0, 1.0, 1.0, 1.0, 1.0, 1.0, 1.0, 1.0, 1.0, 1.0, 1.0, 1.0, 1.0, 1.0, 1.0, 1.0, 1.0, 1.0, 1.0, 1.0, 1.0, 1.0, 0.9911, 0.9911, 0.9911, 0.9961, 1.0, 1.0, 1.0, 1.0, 1.0, 1.0, 1.0, 1.0, 1.0, 1.0, 1.0, 1.0, 1.0, 1.0, 1.0, 1.0, 0.9911, 0.9911, 0.9911, 0.9961, 1.0, 1.0, 1.0, 1.0, 1.0, 1.0, 1.0, 1.0, 1.0, 1.0, 1.0, 1.0, 1.0, 1.0, 1.0, 1.0, 1.0, 1.0, 1.0, 1.0, 1.0, 1.0, 1.0, 1.0, 1.0, 1.0, 1.0, 1.0, 1.0, 1.0, 1.0, 1.0, 0.9911, 0.9911, 0.9911, 0.9961, 1.0, 1.0, 1.0, 1.0, 1.0, 1.0, 1.0, 1.0, 0.9911, 0.9911, 0.9911, 0.9961, 1.0, 1.0, 1.0, 1.0, 0.9911, 0.9911, 0.9911, 0.9961, 0.9911, 0.9911, 0.9911, 0.9961, 0.9911, 0.9911, 0.9911, 0.9961, 0.9911, 0.9911, 0.9911, 0.9961, 0.9911, 0.9911, 0.9911, 0.9961, 1.0, 1.0, 1.0, 1.0, 1.0, 1.0, 1.0, 1.0, 0.9911, 0.9911, 0.9911, 0.9961, 1.0, 1.0, 1.0, 1.0, 1.0, 1.0, 1.0, 1.0, 1.0, 1.0, 1.0, 1.0, 1.0, 1.0, 1.0, 1.0, 1.0, 1.0, 1.0, 1.0, 0.9911, 0.9911, 0.9911, 0.9961, 1.0, 1.0, 1.0, 1.0, 1.0, 1.0, 1.0, 1.0, 0.9911, 0.9911, 0.9911, 0.9961, 1.0, 1.0, 1.0, 1.0, 1.0, 1.0, 1.0, 1.0, 1.0, 1.0, 1.0, 1.0, 1.0, 1.0, 1.0, 1.0, 1.0, 1.0, 1.0, 1.0, 0.9911, 0.9911, 0.9911, 0.9961, 0.9911, 0.9911, 0.9911, 0.9961, 1.0, 1.0, 1.0, 1.0, 1.0, 1.0, 1.0, 1.0, 1.0, 1.0, 1.0, 1.0, 1.0, 1.0, 1.0, 1.0, 1.0, 1.0, 1.0, 1.0, 0.9911, 0.9911, 0.9911, 0.9961, 1.0, 1.0, 1.0, 1.0, 1.0, 1.0, 1.0, 1.0, 1.0, 1.0, 1.0, 1.0, 1.0, 1.0, 1.0, 1.0, 1.0, 1.0, 1.0, 1.0, 1.0, 1.0, 1.0, 1.0, 1.0, 1.0, 1.0, 1.0, 1.0, 1.0, 1.0, 1.0, 1.0, 1.0, 1.0, 1.0, 1.0, 1.0, 1.0, 1.0, 1.0, 1.0, 1.0, 1.0, 1.0, 1.0, 1.0, 1.0, 1.0, 1.0, 1.0, 1.0, 1.0, 1.0, 1.0, 1.0, 1.0, 1.0, 1.0, 1.0, 1.0, 1.0, 1.0, 1.0, 0.9911, 0.9911, 0.9911, 0.9961, 1.0, 1.0, 1.0, 1.0, 1.0, 1.0, 1.0, 1.0, 1.0, 1.0, 1.0, 1.0, 1.0, 1.0, 1.0, 1.0, 1.0, 1.0, 1.0, 1.0, 1.0, 1.0, 1.0, 1.0, 1.0, 1.0, 1.0, 1.0, 1.0, 1.0, 1.0, 1.0, 1.0, 1.0, 1.0, 1.0, 1.0, 1.0, 1.0, 1.0, 1.0, 1.0, 1.0, 1.0, 1.0, 1.0, 1.0, 1.0, 1.0, 1.0, 1.0, 1.0, 1.0, 1.0, 1.0, 1.0, 1.0, 1.0, 1.0, 1.0, 1.0, 1.0, 1.0, 1.0, 1.0, 1.0, 1.0, 1.0, 1.0, 1.0, 1.0, 1.0, 1.0, 1.0, 1.0, 1.0, 1.0, 1.0, 1.0, 1.0, 1.0, 1.0, 1.0, 1.0, 1.0, 1.0, 1.0, 1.0, 1.0, 1.0, 1.0, 1.0, 1.0, 1.0, 1.0, 1.0, 1.0, 1.0, 1.0, 1.0, 1.0, 1.0, 1.0, 1.0, 1.0, 1.0, 1.0, 1.0, 1.0, 1.0, 1.0, 1.0, 1.0, 1.0, 1.0, 1.0, 1.0, 1.0, 1.0, 1.0, 1.0, 1.0, 1.0, 1.0, 1.0, 1.0, 1.0, 1.0, 1.0, 1.0, 1.0, 1.0, 1.0, 1.0, 1.0, 1.0, 1.0, 1.0, 1.0, 1.0, 1.0, 1.0, 1.0, 1.0, 1.0, 1.0, 1.0, 1.0, 1.0, 1.0, 1.0, 1.0, 1.0, 1.0, 1.0, 1.0, 1.0, 1.0, 1.0, 1.0, 1.0, 1.0, 1.0, 1.0, 1.0, 1.0, 1.0, 1.0, 1.0, 1.0, 1.0, 1.0, 1.0, 1.0, 1.0, 1.0, 1.0, 1.0, 1.0, 1.0, 1.0, 1.0, 1.0, 1.0, 1.0, 1.0, 1.0, 1.0, 1.0, 1.0, 1.0, 1.0, 1.0, 1.0, 1.0, 1.0, 1.0, 1.0, 1.0, 1.0, 1.0, 1.0, 1.0, 1.0, 1.0, 1.0, 1.0, 1.0, 1.0, 1.0, 1.0, 1.0, 1.0, 1.0, 1.0, 1.0, 1.0, 1.0, 1.0, 1.0, 1.0, 1.0, 1.0, 1.0, 1.0, 1.0, 1.0, 1.0, 1.0, 1.0, 1.0, 1.0, 1.0, 1.0, 1.0, 1.0, 1.0, 1.0, 1.0, 1.0, 1.0, 1.0, 1.0, 1.0, 1.0, 1.0, 1.0, 1.0, 1.0, 1.0, 1.0, 1.0, 1.0, 1.0, 1.0, 1.0, 1.0, 1.0, 1.0, 1.0, 1.0, 1.0, 1.0, 1.0, 1.0, 1.0, 1.0, 1.0, 1.0, 1.0, 1.0, 1.0, 1.0, 1.0, 1.0, 1.0, 1.0, 1.0, 1.0, 1.0, 1.0, 1.0, 1.0, 1.0, 1.0, 1.0, 1.0, 1.0, 1.0, 1.0, 1.0, 1.0, 1.0, 1.0, 1.0, 1.0, 1.0, 1.0, 1.0, 1.0, 1.0, 1.0, 1.0, 1.0, 1.0, 1.0, 1.0, 1.0, 1.0, 1.0, 1.0, 1.0, 1.0, 1.0, 1.0, 1.0, 1.0, 1.0, 1.0, 1.0, 1.0, 1.0, 1.0, 1.0, 1.0, 1.0, 1.0, 1.0, 1.0, 1.0, 1.0, 1.0, 1.0, 1.0, 1.0, 1.0, 1.0, 1.0, 1.0, 1.0, 1.0, 1.0, 1.0, 1.0, 1.0, 1.0, 1.0, 1.0, 1.0, 1.0, 1.0, 1.0, 1.0, 1.0, 1.0, 1.0, 1.0, 1.0, 1.0, 1.0, 1.0, 1.0, 1.0, 1.0, 1.0, 1.0, 1.0, 1.0, 1.0, 1.0, 1.0, 1.0, 1.0, 1.0, 1.0, 1.0, 1.0, 1.0, 1.0, 1.0, 1.0, 1.0, 1.0, 1.0, 1.0, 1.0, 1.0, 1.0, 1.0, 1.0, 1.0, 1.0, 1.0, 1.0, 1.0, 1.0, 1.0, 1.0, 1.0, 1.0, 1.0, 1.0, 1.0, 1.0, 1.0, 1.0, 1.0, 1.0, 1.0, 1.0, 1.0, 1.0, 1.0, 1.0, 1.0, 1.0, 1.0, 1.0, 1.0, 1.0, 1.0, 1.0, 1.0, 1.0, 1.0, 1.0, 1.0, 1.0, 1.0, 1.0, 1.0, 1.0, 1.0, 1.0, 1.0, 1.0, 1.0, 1.0, 1.0, 1.0, 1.0, 1.0, 1.0, 1.0, 1.0, 1.0, 1.0, 1.0, 1.0, 1.0, 1.0, 1.0, 1.0, 1.0, 1.0, 1.0, 1.0, 1.0, 1.0, 1.0, 1.0, 1.0, 1.0, 1.0, 1.0, 1.0, 1.0, 1.0, 1.0, 1.0, 1.0, 1.0, 1.0, 1.0, 1.0, 1.0, 1.0, 1.0, 1.0, 1.0, 1.0, 1.0, 1.0, 1.0, 1.0, 1.0, 1.0, 1.0, 1.0, 1.0, 1.0, 1.0, 1.0, 1.0, 1.0, 1.0, 1.0, 1.0, 1.0, 1.0, 1.0, 1.0, 1.0, 1.0])
me_cube.materials.append(mat_material)
me_cube.use_remesh_preserve_volume = False
me_cube.use_remesh_preserve_attributes = False
me_cube.use_mirror_vertex_groups = False
me_cube.update()

# ---- objects
ob_cube = bpy.data.objects.new('Cube', me_cube)
ob_lamp = bpy.data.objects.new('Lamp', light_lamp)
ob_camera = bpy.data.objects.new('Camera', cam_camera)

# ---- transforms, parenting, visibility, modifiers, constraints
ob_cube.location = (0.0, 0.0, 0.0)
ob_cube.lock_rotations_4d = False
ob_cube.empty_display_type = 'ARROWS'
ob_cube.lineart.crease_threshold = 0.0
ob_lamp.location = (4.076, 1.005, 5.904)
ob_lamp.rotation_euler = (0.6503, 0.05522, 1.866)
ob_lamp.lock_rotations_4d = False
ob_lamp.empty_display_type = 'ARROWS'
ob_lamp.color = (0.0, 0.0, 0.0, 0.0)
ob_lamp.lineart.crease_threshold = 0.0
ob_camera.location = (7.481, -6.508, 5.344)
ob_camera.rotation_euler = (1.109, 0.01082, 0.8149)
ob_camera.lock_rotations_4d = False
ob_camera.empty_display_type = 'ARROWS'
ob_camera.color = (0.0, 0.0, 0.0, 0.0)
ob_camera.display_type = 'WIRE'
ob_camera.lineart.crease_threshold = 0.0

# ---- collection membership
col_collection_1.objects.link(ob_cube)
col_collection_1.objects.link(ob_lamp)
col_collection_1.objects.link(ob_camera)

# ---- scene / render settings (as saved in the file)
scene.camera = ob_camera
scene.frame_start = 1; scene.frame_end = 250; scene.frame_set(16)
scene.render.engine = 'BLENDER_EEVEE_NEXT'
scene.render.image_settings.color_mode = 'RGB'
scene.render.image_settings.compression = 90
scene.render.resolution_percentage = 50
scene.render.dither_intensity = 0.0
scene.render.bake_margin = 2
scene.render.bake_bias = 0.0
scene.cycles.use_denoising = False
scene.cycles.samples = 10
scene.cycles.sampling_pattern = 'TABULATED_SOBOL'
scene.cycles.light_sampling_threshold = 0.0
scene.cycles.use_adaptive_sampling = False
scene.cycles.use_light_tree = False
scene.cycles.blur_glossy = 0.0
scene.cycles.volume_bounces = 1
scene.cycles.pixel_filter_type = 'GAUSSIAN'
scene.cycles.sample_clamp_indirect = 0.0
scene.view_settings.view_transform = 'Standard'
bpy.context.view_layer.update()
